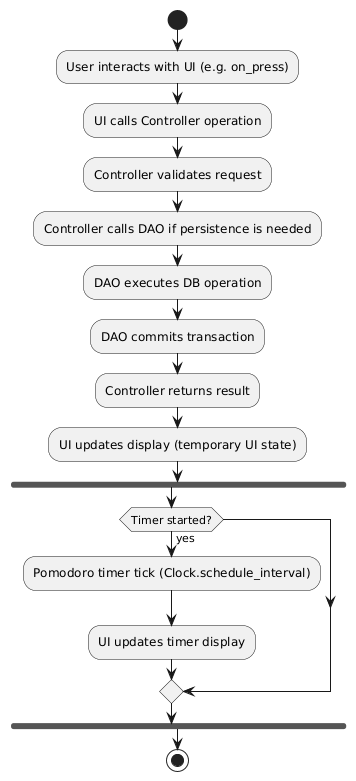

The diagram above was rendered by PlantUML. Its source (embedded in the PNG):
@startuml
start

:User interacts with UI (e.g. on_press);
:UI calls Controller operation;

:Controller validates request;
:Controller calls DAO if persistence is needed;

:DAO executes DB operation;
:DAO commits transaction;

:Controller returns result;
:UI updates display (temporary UI state);

fork
  if (Timer started?) then (yes)
    :Pomodoro timer tick (Clock.schedule_interval);
    :UI updates timer display;
  endif
end fork

stop
@enduml